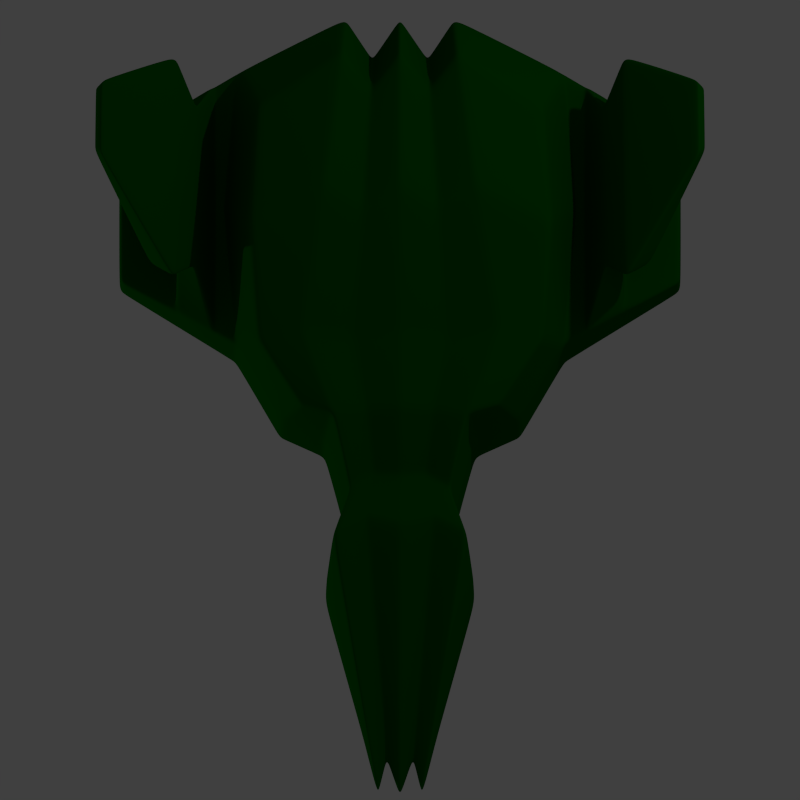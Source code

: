 # Source: enemy8.blend  (saved by Blender 2.76.0; exported with 4.5.12 LTS)
import bpy
from mathutils import Matrix  # noqa: F401  (used for matrix-valued properties, if any)

bpy.ops.wm.read_factory_settings(use_empty=True)
scene = bpy.context.scene
scene.name = 'Scene'

# ---- collections
col_collection_1 = bpy.data.collections.new('Collection 1'); scene.collection.children.link(col_collection_1)

# ---- materials (node trees are filled in below, after node groups)
mat_material = bpy.data.materials.new('Material')
mat_material.alpha_threshold = 0.0
mat_material.use_transparent_shadow = False
mat_material.diffuse_color = (0.0, 0.1, 0.0, 1.0)
mat_material.roughness = 0.5

# ---- material node trees

# ---- world
world_world = bpy.data.worlds.new('World'); scene.world = world_world
world_world.color = (0.05088, 0.05088, 0.05088)
world_world.use_sun_shadow = False
world_world.sun_shadow_jitter_overblur = 0.0
world_world.cycles.sampling_method = 'MANUAL'
world_world.cycles.sample_map_resolution = 256

# ---- cameras
cam_camera = bpy.data.cameras.new('Camera')
cam_camera.type = 'ORTHO'
cam_camera.clip_end = 100.0
cam_camera.lens = 35.0
cam_camera.sensor_width = 32.0
cam_camera.sensor_height = 18.0
cam_camera.ortho_scale = 3.7
cam_camera.display_size = 2.0
cam_camera.dof.focus_distance = 0.0
cam_camera.dof.aperture_fstop = 128.0
cam_camera.dof.aperture_blades = 6

# ---- lights
light_point_001 = bpy.data.lights.new('Point.001', 'POINT')
light_point_001.transmission_factor = 0.0
light_point_001.energy = 100.0
light_point_001.shadow_buffer_clip_start = 0.5
light_point_001.shadow_soft_size = 0.1
light_point_001.shadow_maximum_resolution = 0.006
light_point_001.use_absolute_resolution = True
light_point_001.cycles.use_multiple_importance_sampling = False
light_point = bpy.data.lights.new('Point', 'POINT')
light_point.transmission_factor = 0.0
light_point.energy = 100.0
light_point.shadow_buffer_clip_start = 0.5
light_point.shadow_soft_size = 0.1
light_point.shadow_maximum_resolution = 0.006
light_point.use_absolute_resolution = True
light_point.cycles.use_multiple_importance_sampling = False

# ---- meshes
me_cube = bpy.data.meshes.new('Cube')
me_cube.from_pydata([(0.5576, -0.9208, -0.3569), (0.4593, -0.9219, 0.2516), (0.7609, 0.7528, -0.3568), (0.6632, 0.513, 0.2516), (0.0, 0.7602, 0.3023), (0.0, 1.0, -0.3061), (0.0, -0.9352, 0.3023), (0.0, -1.0, -0.3061), (0.2701, 0.7602, 0.3023), (0.349, -1.03, -0.3059), (0.2542, 1.0, -0.3061), (0.3116, -0.9708, 0.3025), (0.0, -2.619, 0.03686), (0.0, -2.619, -0.03686), (0.1207, -2.619, -0.03686), (0.1207, -2.619, 0.03686), (0.2567, -1.413, -0.1808), (0.0, -1.36, -0.1811), (0.0, -1.24, 0.1963), (0.2331, -1.295, 0.1967), (0.3539, -1.711, -0.3058), (0.0, -1.504, 0.3023), (0.0, -1.671, -0.3061), (0.3157, -1.548, 0.3026), (0.7544, 0.7614, -0.05273), (0.5486, -0.9049, -0.05279), (0.0, 1.009, -0.002018), (0.342, -1.012, -0.001811), (0.2515, 1.009, -0.002018), (0.0, -2.759, 3.25e-05), (0.09925, -2.759, 3.25e-05), (0.25, -1.393, 0.0086), (0.3469, -1.69, -0.001735), (0.6632, -0.6015, 0.2516), (0.7609, -0.5619, -0.3568), (0.0, -0.5644, 0.3023), (0.0, -0.5625, -0.3061), (0.4568, -0.5644, 0.3023), (0.4744, -0.5625, -0.3061), (0.7544, -0.5465, -0.05273), (1.3, 0.4363, -0.2714), (1.297, 0.4407, -0.1151), (1.3, -0.2395, -0.2714), (1.297, -0.2316, -0.1151), (0.8564, 0.7011, -0.06445), (1.037, 0.5942, -0.08523), (1.042, 0.5878, -0.3123), (0.8623, 0.6933, -0.3407), (0.8564, -0.4873, -0.06445), (1.037, -0.3824, -0.08523), (1.042, -0.3938, -0.3123), (0.8623, -0.5013, -0.3407), (1.375, 0.5818, 0.4997), (1.415, 0.5493, 0.4602), (1.38, 0.2157, 0.5015), (1.419, 0.2484, 0.4616), (1.031, -0.148, 0.02507), (0.9475, -0.2174, 0.1096), (0.9364, 0.5593, 0.1059), (1.022, 0.4903, 0.02203), (1.161, -0.2114, 0.1216), (1.03, 0.7734, 0.2341), (1.045, -0.3081, 0.2393), (1.148, 0.6772, 0.1174), (0.816, 0.09265, -0.4695), (0.8085, 0.1065, -0.06256), (0.7027, -0.06934, 0.3447), (0.0, 0.09547, 0.4125), (0.0, 0.2356, -0.4016), (0.3552, 0.09547, 0.4125), (0.3562, 0.2356, -0.4016), (1.3, 0.09837, -0.2714), (1.297, 0.1045, -0.1151), (0.8623, 0.09601, -0.3407), (1.042, 0.09698, -0.3123), (0.8564, 0.1069, -0.06445), (1.037, 0.1059, -0.08523), (1.377, 0.3988, 0.5006), (1.417, 0.3989, 0.4609), (1.026, 0.1712, 0.02355), (0.942, 0.171, 0.1077), (1.155, 0.2329, 0.1195), (1.037, 0.2327, 0.2367), (0.1288, 0.8006, -0.2733), (0.1545, -0.9437, 0.2702), (0.1359, 0.5864, 0.2701), (0.1712, -0.999, -0.2732), (0.06919, -2.432, 0.03299), (0.06919, -2.432, -0.03286), (0.1194, -1.225, 0.1756), (0.1299, -1.331, -0.1615), (0.1563, -1.456, 0.2702), (0.1733, -1.603, -0.2732), (0.05961, -2.557, 9.444e-05), (0.1276, 0.8082, -0.001737), (0.2272, -0.595, -0.2733), (0.2193, -0.5966, 0.2701), (0.1743, 0.1178, -0.3586), (0.1739, -0.007302, 0.3685)], [], [(28, 24, 2, 10), (39, 25, 0, 34), (70, 10, 2, 64), (98, 85, 4, 67), (92, 20, 14, 88), (25, 27, 9, 0), (66, 3, 8, 69), (97, 83, 10, 70), (94, 28, 10, 83), (93, 29, 13, 88), (91, 21, 12, 87), (32, 23, 15, 30), (27, 11, 19, 31), (84, 6, 18, 89), (86, 9, 16, 90), (31, 19, 23, 32), (89, 18, 21, 91), (90, 16, 20, 92), (16, 31, 32, 20), (9, 27, 31, 16), (20, 32, 30, 14), (87, 12, 29, 93), (85, 8, 28, 94), (1, 11, 27, 25), (33, 1, 25, 39), (8, 3, 24, 28), (66, 33, 39, 65), (86, 95, 38, 9), (1, 33, 37, 11), (84, 96, 35, 6), (9, 38, 34, 0), (46, 45, 41, 40), (72, 43, 42, 71), (76, 49, 43, 72), (74, 46, 40, 71), (49, 50, 42, 43), (39, 34, 51, 48), (48, 51, 50, 49), (64, 2, 47, 73), (73, 47, 46, 74), (65, 39, 48, 75), (62, 60, 55, 54), (2, 24, 44, 47), (47, 44, 45, 46), (77, 54, 55, 78), (63, 61, 52, 53), (82, 62, 54, 77), (81, 63, 53, 78), (76, 45, 59, 79), (75, 48, 57, 80), (45, 44, 58, 59), (48, 49, 56, 57), (79, 59, 63, 81), (80, 57, 62, 82), (59, 58, 61, 63), (57, 56, 60, 62), (58, 80, 82, 61), (56, 79, 81, 60), (44, 75, 80, 58), (49, 76, 79, 56), (60, 81, 78, 55), (61, 82, 77, 52), (52, 77, 78, 53), (24, 65, 75, 44), (51, 73, 74, 50), (34, 64, 73, 51), (50, 74, 71, 42), (45, 76, 72, 41), (41, 72, 71, 40), (3, 66, 65, 24), (95, 97, 70, 38), (33, 66, 69, 37), (96, 98, 67, 35), (38, 70, 64, 34), (37, 69, 98, 96), (36, 68, 97, 95), (11, 37, 96, 84), (7, 36, 95, 86), (4, 85, 94, 26), (15, 87, 93, 30), (17, 90, 92, 22), (19, 89, 91, 23), (7, 86, 90, 17), (11, 84, 89, 19), (23, 91, 87, 15), (30, 93, 88, 14), (26, 94, 83, 5), (68, 5, 83, 97), (22, 92, 88, 13), (69, 8, 85, 98)])
me_cube.materials.append(mat_material)
me_cube.use_remesh_preserve_volume = False
me_cube.use_remesh_preserve_attributes = False
me_cube.use_mirror_vertex_groups = False
me_cube.update()

# ---- objects
ob_cube = bpy.data.objects.new('Cube', me_cube)
ob_camera = bpy.data.objects.new('Camera', cam_camera)
ob_point_001 = bpy.data.objects.new('Point.001', light_point_001)
ob_point = bpy.data.objects.new('Point', light_point)

# ---- transforms, parenting, visibility, modifiers, constraints
ob_cube.location = (0.0, 0.0, 0.0)
ob_cube.lineart.crease_threshold = 0.0
_m = ob_cube.modifiers.new('Mirror', 'MIRROR')
_m.use_clip = True
_m = ob_cube.modifiers.new('Bevel', 'BEVEL')
_m.width = 0.009
_m.width_pct = 0.009
_m.limit_method = 'NONE'
_m.spread = 0.0
_m = ob_cube.modifiers.new('Subsurf', 'SUBSURF')
_m.uv_smooth = 'PRESERVE_CORNERS'
_m.levels = 4
_m.render_levels = 4
_m.show_only_control_edges = False
ob_camera.location = (0.0, -4.022, 11.88)
ob_camera.rotation_euler = (0.2629, -1.022e-16, 2.494e-17)
ob_camera.lineart.crease_threshold = 0.0
ob_point_001.location = (-5.959, -1.518, -2.111)
ob_point_001.lineart.crease_threshold = 0.0
ob_point.location = (4.061, 2.63, 3.635)
ob_point.lineart.crease_threshold = 0.0

# ---- collection membership
col_collection_1.objects.link(ob_cube)
col_collection_1.objects.link(ob_camera)
col_collection_1.objects.link(ob_point_001)
col_collection_1.objects.link(ob_point)

# ---- scene / render settings (as saved in the file)
scene.camera = ob_camera
scene.frame_start = 1; scene.frame_end = 250; scene.frame_set(1)
scene.render.engine = 'BLENDER_EEVEE_NEXT'
scene.render.resolution_x = 64
scene.render.resolution_y = 64
scene.render.dither_intensity = 0.0
scene.render.film_transparent = True
scene.cycles.use_denoising = False
scene.cycles.samples = 10
scene.cycles.sampling_pattern = 'TABULATED_SOBOL'
scene.cycles.light_sampling_threshold = 0.0
scene.cycles.use_adaptive_sampling = False
scene.cycles.use_light_tree = False
scene.cycles.blur_glossy = 0.0
scene.cycles.pixel_filter_type = 'GAUSSIAN'
scene.cycles.sample_clamp_indirect = 0.0
scene.view_settings.view_transform = 'Standard'
bpy.context.view_layer.update()
